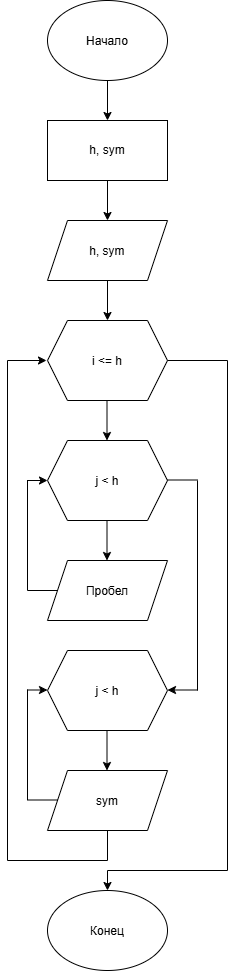

The diagram above was exported from draw.io. Its source (the exported page's mxGraphModel, read from the mxfile embedded in the PNG):
<mxGraphModel dx="1408" dy="816" grid="1" gridSize="10" guides="1" tooltips="1" connect="1" arrows="1" fold="1" page="1" pageScale="1" pageWidth="827" pageHeight="1169" math="0" shadow="0">
  <root>
    <mxCell id="0" />
    <mxCell id="1" parent="0" />
    <mxCell id="xVfs3-Hc34jBPdKn1M1t-2" parent="1" style="ellipse;whiteSpace=wrap;html=1;shapeInside=1;" value="Начало&lt;div&gt;&lt;br&gt;&lt;/div&gt;" vertex="1">
      <mxGeometry height="80" width="120" x="340" y="40" as="geometry" />
    </mxCell>
    <mxCell id="xVfs3-Hc34jBPdKn1M1t-3" parent="1" style="ellipse;whiteSpace=wrap;html=1;shapeInside=1;" value="&lt;div&gt;Конец&lt;/div&gt;" vertex="1">
      <mxGeometry height="80" width="120" x="340" y="930" as="geometry" />
    </mxCell>
    <mxCell id="xVfs3-Hc34jBPdKn1M1t-5" edge="1" parent="1" source="xVfs3-Hc34jBPdKn1M1t-2" style="endArrow=classic;html=1;rounded=0;defaultLabelBackgroundColor=page;exitX=0.5;exitY=1;exitDx=0;exitDy=0;entryX=0.5;entryY=0;entryDx=0;entryDy=0;" value="">
      <mxGeometry height="50" relative="1" width="50" as="geometry">
        <mxPoint x="390" y="430" as="sourcePoint" />
        <mxPoint x="400" y="160" as="targetPoint" />
      </mxGeometry>
    </mxCell>
    <mxCell id="xVfs3-Hc34jBPdKn1M1t-7" edge="1" parent="1" style="endArrow=classic;html=1;rounded=0;defaultLabelBackgroundColor=page;entryX=0.5;entryY=0;entryDx=0;entryDy=0;" value="">
      <mxGeometry height="50" relative="1" width="50" as="geometry">
        <mxPoint x="300" y="400" as="sourcePoint" />
        <mxPoint x="339" y="400" as="targetPoint" />
      </mxGeometry>
    </mxCell>
    <mxCell id="xVfs3-Hc34jBPdKn1M1t-8" parent="1" style="shape=hexagon;perimeter=hexagonPerimeter2;whiteSpace=wrap;html=1;shapeInside=1;fixedSize=1;" value="i &amp;lt;= h" vertex="1">
      <mxGeometry height="80" width="120" x="340" y="360" as="geometry" />
    </mxCell>
    <mxCell id="xVfs3-Hc34jBPdKn1M1t-9" parent="1" style="shape=hexagon;perimeter=hexagonPerimeter2;whiteSpace=wrap;html=1;shapeInside=1;fixedSize=1;" value="j &amp;lt; h" vertex="1">
      <mxGeometry height="80" width="120" x="340" y="480" as="geometry" />
    </mxCell>
    <mxCell id="xVfs3-Hc34jBPdKn1M1t-10" edge="1" parent="1" style="endArrow=classic;html=1;rounded=0;defaultLabelBackgroundColor=page;exitX=0.5;exitY=1;exitDx=0;exitDy=0;entryX=0.5;entryY=0;entryDx=0;entryDy=0;" value="">
      <mxGeometry height="50" relative="1" width="50" as="geometry">
        <mxPoint x="399.5" y="440" as="sourcePoint" />
        <mxPoint x="399.5" y="480" as="targetPoint" />
      </mxGeometry>
    </mxCell>
    <mxCell id="xVfs3-Hc34jBPdKn1M1t-11" parent="1" style="shape=parallelogram;perimeter=parallelogramPerimeter;whiteSpace=wrap;html=1;shapeInside=1;fixedSize=1;" value="Пробел" vertex="1">
      <mxGeometry height="60" width="120" x="340" y="600" as="geometry" />
    </mxCell>
    <mxCell id="xVfs3-Hc34jBPdKn1M1t-12" edge="1" parent="1" style="endArrow=classic;html=1;rounded=0;defaultLabelBackgroundColor=page;exitX=0.5;exitY=1;exitDx=0;exitDy=0;entryX=0.5;entryY=0;entryDx=0;entryDy=0;" value="">
      <mxGeometry height="50" relative="1" width="50" as="geometry">
        <mxPoint x="399.5" y="560" as="sourcePoint" />
        <mxPoint x="399.5" y="600" as="targetPoint" />
      </mxGeometry>
    </mxCell>
    <mxCell id="xVfs3-Hc34jBPdKn1M1t-13" edge="1" parent="1" style="endArrow=none;html=1;rounded=0;defaultLabelBackgroundColor=page;" value="">
      <mxGeometry height="50" relative="1" width="50" as="geometry">
        <mxPoint x="320" y="630" as="sourcePoint" />
        <mxPoint x="350" y="630" as="targetPoint" />
      </mxGeometry>
    </mxCell>
    <mxCell id="xVfs3-Hc34jBPdKn1M1t-14" edge="1" parent="1" style="endArrow=none;html=1;rounded=0;defaultLabelBackgroundColor=page;" value="">
      <mxGeometry height="50" relative="1" width="50" as="geometry">
        <mxPoint x="320" y="630" as="sourcePoint" />
        <mxPoint x="320" y="519.5" as="targetPoint" />
      </mxGeometry>
    </mxCell>
    <mxCell id="xVfs3-Hc34jBPdKn1M1t-15" edge="1" parent="1" style="endArrow=classic;html=1;rounded=0;defaultLabelBackgroundColor=page;" target="xVfs3-Hc34jBPdKn1M1t-9" value="">
      <mxGeometry height="50" relative="1" width="50" as="geometry">
        <mxPoint x="320" y="520" as="sourcePoint" />
        <mxPoint x="660" y="770" as="targetPoint" />
      </mxGeometry>
    </mxCell>
    <mxCell id="xVfs3-Hc34jBPdKn1M1t-16" edge="1" parent="1" style="endArrow=none;html=1;rounded=0;defaultLabelBackgroundColor=page;" value="">
      <mxGeometry height="50" relative="1" width="50" as="geometry">
        <mxPoint x="460" y="519.5" as="sourcePoint" />
        <mxPoint x="490" y="519.5" as="targetPoint" />
      </mxGeometry>
    </mxCell>
    <mxCell id="xVfs3-Hc34jBPdKn1M1t-17" edge="1" parent="1" style="endArrow=none;html=1;rounded=0;defaultLabelBackgroundColor=page;" value="">
      <mxGeometry height="50" relative="1" width="50" as="geometry">
        <mxPoint x="490" y="730" as="sourcePoint" />
        <mxPoint x="490" y="520" as="targetPoint" />
      </mxGeometry>
    </mxCell>
    <mxCell id="xVfs3-Hc34jBPdKn1M1t-18" parent="1" style="shape=hexagon;perimeter=hexagonPerimeter2;whiteSpace=wrap;html=1;shapeInside=1;fixedSize=1;" value="j &amp;lt; h" vertex="1">
      <mxGeometry height="80" width="120" x="340" y="690" as="geometry" />
    </mxCell>
    <mxCell id="xVfs3-Hc34jBPdKn1M1t-19" parent="1" style="shape=parallelogram;perimeter=parallelogramPerimeter;whiteSpace=wrap;html=1;shapeInside=1;fixedSize=1;" value="sym" vertex="1">
      <mxGeometry height="60" width="120" x="340" y="810" as="geometry" />
    </mxCell>
    <mxCell id="xVfs3-Hc34jBPdKn1M1t-20" edge="1" parent="1" style="endArrow=classic;html=1;rounded=0;defaultLabelBackgroundColor=page;exitX=0.5;exitY=1;exitDx=0;exitDy=0;entryX=0.5;entryY=0;entryDx=0;entryDy=0;" value="">
      <mxGeometry height="50" relative="1" width="50" as="geometry">
        <mxPoint x="399.5" y="770" as="sourcePoint" />
        <mxPoint x="399.5" y="810" as="targetPoint" />
      </mxGeometry>
    </mxCell>
    <mxCell id="xVfs3-Hc34jBPdKn1M1t-21" edge="1" parent="1" style="endArrow=classic;html=1;rounded=0;defaultLabelBackgroundColor=page;" value="">
      <mxGeometry height="50" relative="1" width="50" as="geometry">
        <mxPoint x="490" y="729.5" as="sourcePoint" />
        <mxPoint x="460" y="729.5" as="targetPoint" />
      </mxGeometry>
    </mxCell>
    <mxCell id="xVfs3-Hc34jBPdKn1M1t-22" edge="1" parent="1" style="endArrow=none;html=1;rounded=0;defaultLabelBackgroundColor=page;" value="">
      <mxGeometry height="50" relative="1" width="50" as="geometry">
        <mxPoint x="320" y="839.5" as="sourcePoint" />
        <mxPoint x="350" y="839.5" as="targetPoint" />
      </mxGeometry>
    </mxCell>
    <mxCell id="xVfs3-Hc34jBPdKn1M1t-23" edge="1" parent="1" style="endArrow=none;html=1;rounded=0;defaultLabelBackgroundColor=page;" value="">
      <mxGeometry height="50" relative="1" width="50" as="geometry">
        <mxPoint x="320" y="839.5" as="sourcePoint" />
        <mxPoint x="320" y="729" as="targetPoint" />
      </mxGeometry>
    </mxCell>
    <mxCell id="xVfs3-Hc34jBPdKn1M1t-24" edge="1" parent="1" style="endArrow=classic;html=1;rounded=0;defaultLabelBackgroundColor=page;" value="">
      <mxGeometry height="50" relative="1" width="50" as="geometry">
        <mxPoint x="320" y="729.5" as="sourcePoint" />
        <mxPoint x="340" y="729.5" as="targetPoint" />
      </mxGeometry>
    </mxCell>
    <mxCell id="xVfs3-Hc34jBPdKn1M1t-25" edge="1" parent="1" style="endArrow=none;html=1;rounded=0;defaultLabelBackgroundColor=page;" value="">
      <mxGeometry height="50" relative="1" width="50" as="geometry">
        <mxPoint x="300" y="900" as="sourcePoint" />
        <mxPoint x="300" y="400" as="targetPoint" />
      </mxGeometry>
    </mxCell>
    <mxCell id="xVfs3-Hc34jBPdKn1M1t-26" edge="1" parent="1" source="xVfs3-Hc34jBPdKn1M1t-19" style="endArrow=none;html=1;rounded=0;defaultLabelBackgroundColor=page;exitX=0.5;exitY=1;exitDx=0;exitDy=0;" value="">
      <mxGeometry height="50" relative="1" width="50" as="geometry">
        <mxPoint x="440" y="800" as="sourcePoint" />
        <mxPoint x="400" y="900" as="targetPoint" />
      </mxGeometry>
    </mxCell>
    <mxCell id="xVfs3-Hc34jBPdKn1M1t-27" edge="1" parent="1" style="endArrow=none;html=1;rounded=0;defaultLabelBackgroundColor=page;" value="">
      <mxGeometry height="50" relative="1" width="50" as="geometry">
        <mxPoint x="300" y="900" as="sourcePoint" />
        <mxPoint x="400" y="900" as="targetPoint" />
      </mxGeometry>
    </mxCell>
    <mxCell id="xVfs3-Hc34jBPdKn1M1t-28" edge="1" parent="1" style="endArrow=classic;html=1;rounded=0;defaultLabelBackgroundColor=page;entryX=0.5;entryY=0;entryDx=0;entryDy=0;" target="xVfs3-Hc34jBPdKn1M1t-3" value="">
      <mxGeometry height="50" relative="1" width="50" as="geometry">
        <mxPoint x="400" y="910" as="sourcePoint" />
        <mxPoint x="610" y="940" as="targetPoint" />
      </mxGeometry>
    </mxCell>
    <mxCell id="xVfs3-Hc34jBPdKn1M1t-29" edge="1" parent="1" style="endArrow=none;html=1;rounded=0;defaultLabelBackgroundColor=page;" value="">
      <mxGeometry height="50" relative="1" width="50" as="geometry">
        <mxPoint x="400" y="910" as="sourcePoint" />
        <mxPoint x="520" y="910" as="targetPoint" />
      </mxGeometry>
    </mxCell>
    <mxCell id="xVfs3-Hc34jBPdKn1M1t-30" edge="1" parent="1" style="endArrow=none;html=1;rounded=0;defaultLabelBackgroundColor=page;" value="">
      <mxGeometry height="50" relative="1" width="50" as="geometry">
        <mxPoint x="520" y="910" as="sourcePoint" />
        <mxPoint x="520" y="400" as="targetPoint" />
      </mxGeometry>
    </mxCell>
    <mxCell id="xVfs3-Hc34jBPdKn1M1t-31" edge="1" parent="1" style="endArrow=none;html=1;rounded=0;defaultLabelBackgroundColor=page;" value="">
      <mxGeometry height="50" relative="1" width="50" as="geometry">
        <mxPoint x="460" y="400" as="sourcePoint" />
        <mxPoint x="520" y="400" as="targetPoint" />
      </mxGeometry>
    </mxCell>
    <mxCell id="RWfirp4Nb_uRwwHAySQt-1" parent="1" style="rounded=0;whiteSpace=wrap;html=1;" value="h, sym" vertex="1">
      <mxGeometry height="60" width="120" x="340" y="160" as="geometry" />
    </mxCell>
    <mxCell id="RWfirp4Nb_uRwwHAySQt-2" parent="1" style="shape=parallelogram;perimeter=parallelogramPerimeter;whiteSpace=wrap;html=1;shapeInside=1;fixedSize=1;" value="h, sym" vertex="1">
      <mxGeometry height="60" width="120" x="340" y="260" as="geometry" />
    </mxCell>
    <mxCell id="RWfirp4Nb_uRwwHAySQt-3" edge="1" parent="1" style="endArrow=classic;html=1;rounded=0;defaultLabelBackgroundColor=page;exitX=0.5;exitY=1;exitDx=0;exitDy=0;entryX=0.5;entryY=0;entryDx=0;entryDy=0;" value="">
      <mxGeometry height="50" relative="1" width="50" as="geometry">
        <mxPoint x="400" y="220" as="sourcePoint" />
        <mxPoint x="400" y="260" as="targetPoint" />
      </mxGeometry>
    </mxCell>
    <mxCell id="RWfirp4Nb_uRwwHAySQt-4" edge="1" parent="1" style="endArrow=classic;html=1;rounded=0;defaultLabelBackgroundColor=page;exitX=0.5;exitY=1;exitDx=0;exitDy=0;entryX=0.5;entryY=0;entryDx=0;entryDy=0;" value="">
      <mxGeometry height="50" relative="1" width="50" as="geometry">
        <mxPoint x="400" y="320" as="sourcePoint" />
        <mxPoint x="400" y="360" as="targetPoint" />
      </mxGeometry>
    </mxCell>
  </root>
</mxGraphModel>